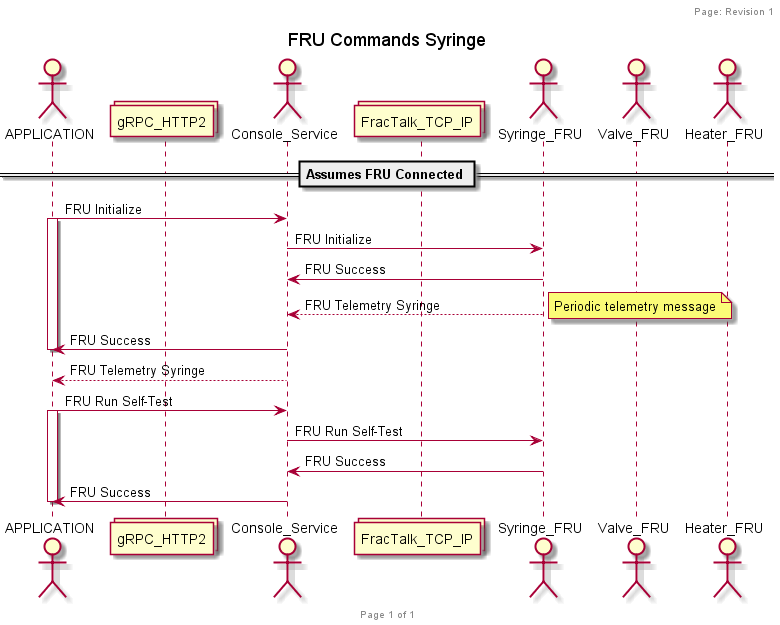

The diagram above was rendered by PlantUML. Its source (embedded in the PNG):
@startuml
header Page: Revision 1
footer Page %page% of %lastpage%

title FRU Commands Syringe

actor APPLICATION
collections gRPC_HTTP2
actor Console_Service
collections FracTalk_TCP_IP
actor Syringe_FRU
actor Valve_FRU
actor Heater_FRU

== Assumes FRU Connected ==
APPLICATION -> Console_Service: FRU Initialize
activate APPLICATION
Console_Service -> Syringe_FRU: FRU Initialize
Console_Service <- Syringe_FRU: FRU Success
Console_Service <-- Syringe_FRU: FRU Telemetry Syringe
note right: Periodic telemetry message
APPLICATION <- Console_Service: FRU Success
deactivate APPLICATION
APPLICATION <-- Console_Service: FRU Telemetry Syringe

APPLICATION -> Console_Service: FRU Run Self-Test
activate APPLICATION
Console_Service -> Syringe_FRU: FRU Run Self-Test
Console_Service <- Syringe_FRU: FRU Success
APPLICATION <- Console_Service: FRU Success
deactivate APPLICATION


@enduml